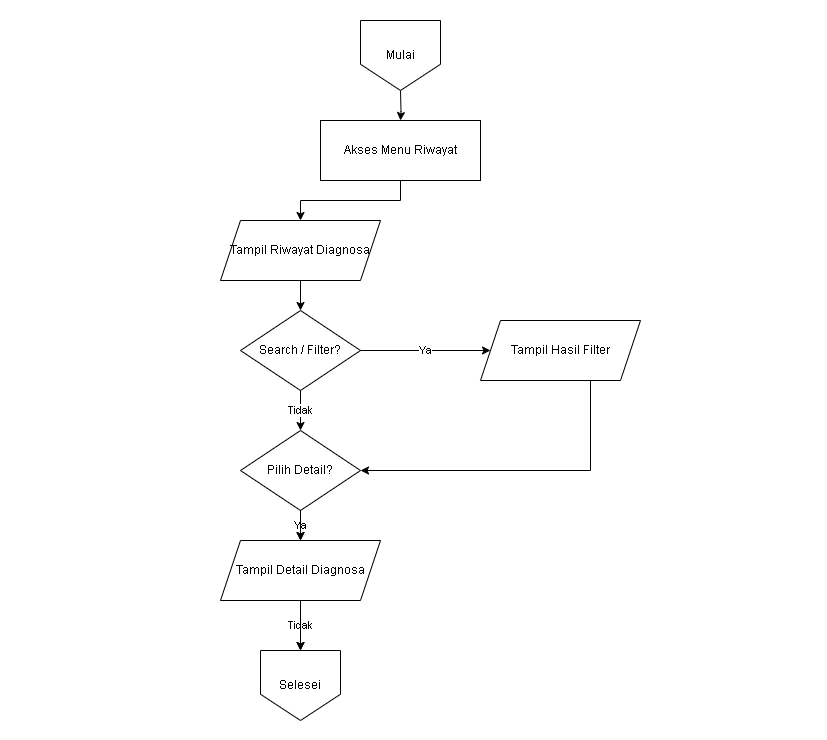

The diagram above was exported from draw.io. Its source (the exported page's mxGraphModel, read from the mxfile embedded in the PNG):
<mxGraphModel dx="1139" dy="608" grid="1" gridSize="10" guides="1" tooltips="1" connect="1" arrows="1" fold="1" page="1" pageScale="1" pageWidth="827" pageHeight="1169" math="0" shadow="0">
  <root>
    <mxCell id="0" />
    <mxCell id="1" parent="0" />
    <mxCell id="bg" value="" style="rounded=0;whiteSpace=wrap;html=1;fillColor=#ffffff;strokeColor=none;" parent="1" vertex="1">
      <mxGeometry width="827" height="740" as="geometry" />
    </mxCell>
    <mxCell id="11" value="Akses Menu Riwayat" style="rounded=0;whiteSpace=wrap;html=1;fontSize=12;fillColor=#ffffff;strokeColor=#000000;" parent="1" vertex="1">
      <mxGeometry x="320" y="120" width="160" height="60" as="geometry" />
    </mxCell>
    <mxCell id="12" value="Tampil Riwayat Diagnosa" style="shape=parallelogram;perimeter=parallelogramPerimeter;whiteSpace=wrap;html=1;fixedSize=1;fontSize=12;fillColor=#ffffff;strokeColor=#000000;" parent="1" vertex="1">
      <mxGeometry x="220" y="220" width="160" height="60" as="geometry" />
    </mxCell>
    <mxCell id="13" value="Search / Filter?" style="rhombus;whiteSpace=wrap;html=1;fontSize=12;fillColor=#ffffff;strokeColor=#000000;" parent="1" vertex="1">
      <mxGeometry x="240" y="310" width="120" height="80" as="geometry" />
    </mxCell>
    <mxCell id="14" value="Tampil Hasil Filter" style="shape=parallelogram;perimeter=parallelogramPerimeter;whiteSpace=wrap;html=1;fixedSize=1;fontSize=12;fillColor=#ffffff;strokeColor=#000000;" parent="1" vertex="1">
      <mxGeometry x="480" y="320" width="160" height="60" as="geometry" />
    </mxCell>
    <mxCell id="15" value="Pilih Detail?" style="rhombus;whiteSpace=wrap;html=1;fontSize=12;fillColor=#ffffff;strokeColor=#000000;" parent="1" vertex="1">
      <mxGeometry x="240" y="430" width="120" height="80" as="geometry" />
    </mxCell>
    <mxCell id="e1" value="" style="edgeStyle=orthogonalEdgeStyle;rounded=0;orthogonalLoop=1;jettySize=auto;html=1;strokeColor=#000000;fontSize=11;" parent="1" target="11" edge="1">
      <mxGeometry relative="1" as="geometry">
        <mxPoint x="400" y="90" as="sourcePoint" />
      </mxGeometry>
    </mxCell>
    <mxCell id="e2" value="" style="edgeStyle=orthogonalEdgeStyle;rounded=0;orthogonalLoop=1;jettySize=auto;html=1;strokeColor=#000000;fontSize=11;" parent="1" source="11" target="12" edge="1">
      <mxGeometry relative="1" as="geometry" />
    </mxCell>
    <mxCell id="e3" value="" style="edgeStyle=orthogonalEdgeStyle;rounded=0;orthogonalLoop=1;jettySize=auto;html=1;strokeColor=#000000;fontSize=11;" parent="1" source="12" target="13" edge="1">
      <mxGeometry relative="1" as="geometry" />
    </mxCell>
    <mxCell id="e4" value="Ya" style="edgeStyle=orthogonalEdgeStyle;rounded=0;orthogonalLoop=1;jettySize=auto;html=1;strokeColor=#000000;fontSize=11;" parent="1" source="13" target="14" edge="1">
      <mxGeometry relative="1" as="geometry" />
    </mxCell>
    <mxCell id="e5" value="Tidak" style="edgeStyle=orthogonalEdgeStyle;rounded=0;orthogonalLoop=1;jettySize=auto;html=1;strokeColor=#000000;fontSize=11;" parent="1" source="13" target="15" edge="1">
      <mxGeometry relative="1" as="geometry" />
    </mxCell>
    <mxCell id="e6" value="" style="edgeStyle=orthogonalEdgeStyle;rounded=0;orthogonalLoop=1;jettySize=auto;html=1;strokeColor=#000000;fontSize=11;" parent="1" source="14" target="15" edge="1">
      <mxGeometry relative="1" as="geometry">
        <Array as="points">
          <mxPoint x="590" y="470" />
        </Array>
      </mxGeometry>
    </mxCell>
    <mxCell id="e7" value="Ya" style="edgeStyle=orthogonalEdgeStyle;rounded=0;orthogonalLoop=1;jettySize=auto;html=1;strokeColor=#000000;fontSize=11;" parent="1" source="15" target="16" edge="1">
      <mxGeometry relative="1" as="geometry" />
    </mxCell>
    <mxCell id="e8" value="Tidak" style="edgeStyle=orthogonalEdgeStyle;rounded=0;orthogonalLoop=1;jettySize=auto;html=1;strokeColor=#000000;fontSize=11;" parent="1" source="16" edge="1">
      <mxGeometry relative="1" as="geometry">
        <mxPoint x="300" y="650" as="targetPoint" />
      </mxGeometry>
    </mxCell>
    <mxCell id="e9" value="" style="edgeStyle=orthogonalEdgeStyle;rounded=0;orthogonalLoop=1;jettySize=auto;html=1;strokeColor=#000000;fontSize=11;" parent="1" source="16" edge="1">
      <mxGeometry relative="1" as="geometry">
        <mxPoint x="300" y="650" as="targetPoint" />
      </mxGeometry>
    </mxCell>
    <mxCell id="18" value="" style="edgeStyle=orthogonalEdgeStyle;rounded=0;orthogonalLoop=1;jettySize=auto;html=1;strokeColor=#000000;fontSize=11;" edge="1" parent="1" source="15" target="16">
      <mxGeometry relative="1" as="geometry">
        <mxPoint x="300" y="510" as="sourcePoint" />
        <mxPoint x="400" y="700" as="targetPoint" />
      </mxGeometry>
    </mxCell>
    <mxCell id="16" value="Tampil Detail Diagnosa" style="shape=parallelogram;perimeter=parallelogramPerimeter;whiteSpace=wrap;html=1;fixedSize=1;fontSize=12;fillColor=#ffffff;strokeColor=#000000;" parent="1" vertex="1">
      <mxGeometry x="220" y="540" width="160" height="60" as="geometry" />
    </mxCell>
    <mxCell id="19" value="Mulai" style="shape=offPageConnector;whiteSpace=wrap;html=1;" vertex="1" parent="1">
      <mxGeometry x="360" y="20" width="80" height="70" as="geometry" />
    </mxCell>
    <mxCell id="20" value="Selesei" style="shape=offPageConnector;whiteSpace=wrap;html=1;" vertex="1" parent="1">
      <mxGeometry x="260" y="650" width="80" height="70" as="geometry" />
    </mxCell>
  </root>
</mxGraphModel>